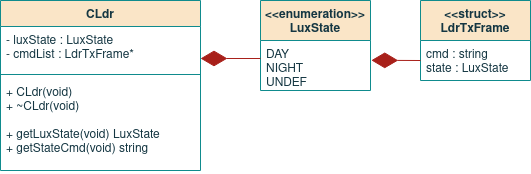

The diagram above was exported from draw.io. Its source (the exported page's mxGraphModel, read from the mxfile embedded in the PNG):
<mxGraphModel dx="643" dy="364" grid="1" gridSize="10" guides="1" tooltips="1" connect="1" arrows="1" fold="1" page="1" pageScale="1" pageWidth="850" pageHeight="1100" math="0" shadow="0">
  <root>
    <mxCell id="0" />
    <mxCell id="1" parent="0" />
    <mxCell id="Juo53vY8A3LjreaePBSx-1" value="CLdr" style="swimlane;fontStyle=1;align=center;verticalAlign=top;childLayout=stackLayout;horizontal=1;startSize=26;horizontalStack=0;resizeParent=1;resizeParentMax=0;resizeLast=0;collapsible=1;marginBottom=0;fillColor=#FAE5C7;strokeColor=#0F8B8D;fontColor=#143642;" parent="1" vertex="1">
      <mxGeometry x="200" y="80" width="200" height="170" as="geometry" />
    </mxCell>
    <mxCell id="Juo53vY8A3LjreaePBSx-2" value="- luxState : LuxState&#10;- cmdList : LdrTxFrame*&#10; " style="text;strokeColor=none;fillColor=none;align=left;verticalAlign=top;spacingLeft=4;spacingRight=4;overflow=hidden;rotatable=0;points=[[0,0.5],[1,0.5]];portConstraint=eastwest;fontColor=#143642;" parent="Juo53vY8A3LjreaePBSx-1" vertex="1">
      <mxGeometry y="26" width="200" height="44" as="geometry" />
    </mxCell>
    <mxCell id="Juo53vY8A3LjreaePBSx-3" value="" style="line;strokeWidth=1;fillColor=none;align=left;verticalAlign=middle;spacingTop=-1;spacingLeft=3;spacingRight=3;rotatable=0;labelPosition=right;points=[];portConstraint=eastwest;labelBackgroundColor=#DAD2D8;strokeColor=#0F8B8D;fontColor=#143642;" parent="Juo53vY8A3LjreaePBSx-1" vertex="1">
      <mxGeometry y="70" width="200" height="8" as="geometry" />
    </mxCell>
    <mxCell id="Juo53vY8A3LjreaePBSx-4" value="+ CLdr(void)&#10;+ ~CLdr(void)&#10;&#10;+ getLuxState(void) LuxState&#10;+ getStateCmd(void) string&#10;&#10;&#10;&#10;" style="text;strokeColor=none;fillColor=none;align=left;verticalAlign=top;spacingLeft=4;spacingRight=4;overflow=hidden;rotatable=0;points=[[0,0.5],[1,0.5]];portConstraint=eastwest;fontColor=#143642;spacing=2;fontStyle=0" parent="Juo53vY8A3LjreaePBSx-1" vertex="1">
      <mxGeometry y="78" width="200" height="92" as="geometry" />
    </mxCell>
    <mxCell id="Juo53vY8A3LjreaePBSx-5" value="&lt;&lt;enumeration&gt;&gt;&#10;LuxState&#10;" style="swimlane;fontStyle=1;align=center;verticalAlign=top;childLayout=stackLayout;horizontal=1;startSize=40;horizontalStack=0;resizeParent=1;resizeParentMax=0;resizeLast=0;collapsible=1;marginBottom=0;fillColor=#FAE5C7;strokeColor=#0F8B8D;fontColor=#143642;" parent="1" vertex="1">
      <mxGeometry x="460" y="80" width="110" height="90" as="geometry" />
    </mxCell>
    <mxCell id="Juo53vY8A3LjreaePBSx-6" value="DAY&#10;NIGHT&#10;UNDEF&#10;&#10;" style="text;strokeColor=none;fillColor=none;align=left;verticalAlign=top;spacingLeft=4;spacingRight=4;overflow=hidden;rotatable=0;points=[[0,0.5],[1,0.5]];portConstraint=eastwest;fontColor=#143642;" parent="Juo53vY8A3LjreaePBSx-5" vertex="1">
      <mxGeometry y="40" width="110" height="50" as="geometry" />
    </mxCell>
    <mxCell id="Juo53vY8A3LjreaePBSx-7" value="&lt;&lt;struct&gt;&gt;&#10;LdrTxFrame&#10;" style="swimlane;fontStyle=1;align=center;verticalAlign=top;childLayout=stackLayout;horizontal=1;startSize=40;horizontalStack=0;resizeParent=1;resizeParentMax=0;resizeLast=0;collapsible=1;marginBottom=0;fillColor=#FAE5C7;strokeColor=#0F8B8D;fontColor=#143642;" parent="1" vertex="1">
      <mxGeometry x="620" y="80" width="110" height="80" as="geometry" />
    </mxCell>
    <mxCell id="Juo53vY8A3LjreaePBSx-8" value="cmd : string&#10;state : LuxState &#10;" style="text;strokeColor=none;fillColor=none;align=left;verticalAlign=top;spacingLeft=4;spacingRight=4;overflow=hidden;rotatable=0;points=[[0,0.5],[1,0.5]];portConstraint=eastwest;fontColor=#143642;" parent="Juo53vY8A3LjreaePBSx-7" vertex="1">
      <mxGeometry y="40" width="110" height="40" as="geometry" />
    </mxCell>
    <mxCell id="Juo53vY8A3LjreaePBSx-9" value="" style="endArrow=diamondThin;endFill=1;endSize=24;html=1;rounded=0;sketch=0;fontColor=#143642;strokeColor=#A8201A;fillColor=#FAE5C7;entryX=1;entryY=0.727;entryDx=0;entryDy=0;entryPerimeter=0;" parent="1" target="Juo53vY8A3LjreaePBSx-2" edge="1">
      <mxGeometry width="160" relative="1" as="geometry">
        <mxPoint x="460" y="138" as="sourcePoint" />
        <mxPoint x="448.5300000000001" y="160.49400000000003" as="targetPoint" />
      </mxGeometry>
    </mxCell>
    <mxCell id="Juo53vY8A3LjreaePBSx-10" value="" style="endArrow=diamondThin;endFill=1;endSize=24;html=1;rounded=0;sketch=0;fontColor=#143642;strokeColor=#A8201A;fillColor=#FAE5C7;entryX=1.007;entryY=0.396;entryDx=0;entryDy=0;exitX=0;exitY=0.5;exitDx=0;exitDy=0;entryPerimeter=0;" parent="1" source="Juo53vY8A3LjreaePBSx-8" target="Juo53vY8A3LjreaePBSx-6" edge="1">
      <mxGeometry width="160" relative="1" as="geometry">
        <mxPoint x="509.6700000000001" y="184.56" as="sourcePoint" />
        <mxPoint x="430" y="185.44" as="targetPoint" />
      </mxGeometry>
    </mxCell>
  </root>
</mxGraphModel>